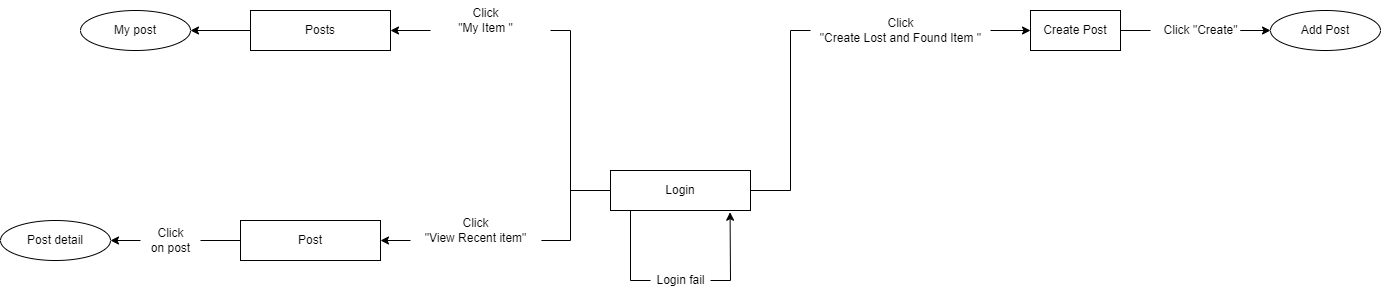

The diagram above was exported from draw.io. Its source (the exported page's mxGraphModel, read from the mxfile embedded in the PNG):
<mxGraphModel dx="2007" dy="651" grid="1" gridSize="10" guides="1" tooltips="1" connect="1" arrows="1" fold="1" page="1" pageScale="1" pageWidth="850" pageHeight="1100" math="0" shadow="0">
  <root>
    <mxCell id="0" />
    <mxCell id="1" parent="0" />
    <mxCell id="ohK8BvjwdLBtxzgArqUf-1" value="Login" style="rounded=0;whiteSpace=wrap;html=1;" parent="1" vertex="1">
      <mxGeometry x="380" y="210" width="140" height="40" as="geometry" />
    </mxCell>
    <mxCell id="ohK8BvjwdLBtxzgArqUf-3" value="" style="endArrow=none;html=1;rounded=0;" parent="1" edge="1">
      <mxGeometry width="50" height="50" relative="1" as="geometry">
        <mxPoint x="420" y="320" as="sourcePoint" />
        <mxPoint x="400" y="250" as="targetPoint" />
        <Array as="points">
          <mxPoint x="400" y="320" />
        </Array>
      </mxGeometry>
    </mxCell>
    <mxCell id="ohK8BvjwdLBtxzgArqUf-4" value="Login fail" style="text;html=1;align=center;verticalAlign=middle;resizable=0;points=[];autosize=1;strokeColor=none;fillColor=none;" parent="1" vertex="1">
      <mxGeometry x="415" y="305" width="70" height="30" as="geometry" />
    </mxCell>
    <mxCell id="ohK8BvjwdLBtxzgArqUf-5" value="" style="endArrow=classic;html=1;rounded=0;entryX=0.854;entryY=1.043;entryDx=0;entryDy=0;entryPerimeter=0;" parent="1" target="ohK8BvjwdLBtxzgArqUf-1" edge="1">
      <mxGeometry width="50" height="50" relative="1" as="geometry">
        <mxPoint x="480" y="320" as="sourcePoint" />
        <mxPoint x="510" y="250" as="targetPoint" />
        <Array as="points">
          <mxPoint x="500" y="320" />
        </Array>
      </mxGeometry>
    </mxCell>
    <mxCell id="ohK8BvjwdLBtxzgArqUf-9" value="" style="endArrow=none;html=1;rounded=0;exitX=1.007;exitY=0.75;exitDx=0;exitDy=0;exitPerimeter=0;" parent="1" source="jjiRhRcAWHesqf27BnLT-4" edge="1">
      <mxGeometry width="50" height="50" relative="1" as="geometry">
        <mxPoint x="310" y="240" as="sourcePoint" />
        <mxPoint x="320" y="70" as="targetPoint" />
        <Array as="points">
          <mxPoint x="340" y="280" />
          <mxPoint x="340" y="70" />
        </Array>
      </mxGeometry>
    </mxCell>
    <mxCell id="ohK8BvjwdLBtxzgArqUf-10" value="Click&lt;br&gt;&quot;My Item &quot;" style="text;html=1;align=center;verticalAlign=middle;resizable=0;points=[];autosize=1;strokeColor=none;fillColor=none;" parent="1" vertex="1">
      <mxGeometry x="215" y="40" width="80" height="40" as="geometry" />
    </mxCell>
    <mxCell id="ohK8BvjwdLBtxzgArqUf-12" value="Posts" style="rounded=0;whiteSpace=wrap;html=1;" parent="1" vertex="1">
      <mxGeometry x="20" y="50" width="140" height="40" as="geometry" />
    </mxCell>
    <mxCell id="ohK8BvjwdLBtxzgArqUf-13" value="" style="endArrow=none;html=1;rounded=0;entryX=0;entryY=0.5;entryDx=0;entryDy=0;" parent="1" target="ohK8BvjwdLBtxzgArqUf-1" edge="1">
      <mxGeometry width="50" height="50" relative="1" as="geometry">
        <mxPoint x="340" y="230" as="sourcePoint" />
        <mxPoint x="450" y="260" as="targetPoint" />
      </mxGeometry>
    </mxCell>
    <mxCell id="ohK8BvjwdLBtxzgArqUf-16" value="Post" style="rounded=0;whiteSpace=wrap;html=1;" parent="1" vertex="1">
      <mxGeometry x="10" y="260" width="140" height="40" as="geometry" />
    </mxCell>
    <mxCell id="lGHo49Cul6BaMzOaY1lB-1" value="" style="endArrow=classic;html=1;rounded=0;entryX=1;entryY=0.5;entryDx=0;entryDy=0;" parent="1" target="ohK8BvjwdLBtxzgArqUf-12" edge="1">
      <mxGeometry width="50" height="50" relative="1" as="geometry">
        <mxPoint x="200" y="70" as="sourcePoint" />
        <mxPoint x="450" y="200" as="targetPoint" />
      </mxGeometry>
    </mxCell>
    <mxCell id="lGHo49Cul6BaMzOaY1lB-4" value="" style="endArrow=classic;html=1;rounded=0;exitX=0;exitY=0.5;exitDx=0;exitDy=0;" parent="1" source="ohK8BvjwdLBtxzgArqUf-12" edge="1">
      <mxGeometry width="50" height="50" relative="1" as="geometry">
        <mxPoint x="-70" y="70" as="sourcePoint" />
        <mxPoint x="-40" y="70" as="targetPoint" />
      </mxGeometry>
    </mxCell>
    <mxCell id="jjiRhRcAWHesqf27BnLT-1" value="My post" style="ellipse;whiteSpace=wrap;html=1;" parent="1" vertex="1">
      <mxGeometry x="-150" y="50" width="110" height="40" as="geometry" />
    </mxCell>
    <mxCell id="jjiRhRcAWHesqf27BnLT-4" value="Click&lt;br&gt;&quot;View Recent item&quot;" style="text;html=1;align=center;verticalAlign=middle;resizable=0;points=[];autosize=1;strokeColor=none;fillColor=none;" parent="1" vertex="1">
      <mxGeometry x="180" y="250" width="130" height="40" as="geometry" />
    </mxCell>
    <mxCell id="jjiRhRcAWHesqf27BnLT-5" value="" style="endArrow=classic;html=1;rounded=0;entryX=1;entryY=0.5;entryDx=0;entryDy=0;" parent="1" edge="1">
      <mxGeometry width="50" height="50" relative="1" as="geometry">
        <mxPoint x="180" y="280" as="sourcePoint" />
        <mxPoint x="150" y="280" as="targetPoint" />
      </mxGeometry>
    </mxCell>
    <mxCell id="jjiRhRcAWHesqf27BnLT-14" value="Click&lt;br&gt;on post" style="text;html=1;align=center;verticalAlign=middle;resizable=0;points=[];autosize=1;strokeColor=none;fillColor=none;" parent="1" vertex="1">
      <mxGeometry x="-90" y="260" width="60" height="40" as="geometry" />
    </mxCell>
    <mxCell id="jjiRhRcAWHesqf27BnLT-15" value="" style="endArrow=classic;html=1;rounded=0;" parent="1" source="jjiRhRcAWHesqf27BnLT-14" edge="1">
      <mxGeometry width="50" height="50" relative="1" as="geometry">
        <mxPoint x="-150" y="280" as="sourcePoint" />
        <mxPoint x="-120" y="280" as="targetPoint" />
      </mxGeometry>
    </mxCell>
    <mxCell id="jjiRhRcAWHesqf27BnLT-16" value="Post detail" style="ellipse;whiteSpace=wrap;html=1;" parent="1" vertex="1">
      <mxGeometry x="-230" y="260" width="110" height="40" as="geometry" />
    </mxCell>
    <mxCell id="jjiRhRcAWHesqf27BnLT-17" value="" style="endArrow=none;html=1;rounded=0;entryX=0;entryY=0.5;entryDx=0;entryDy=0;" parent="1" source="jjiRhRcAWHesqf27BnLT-14" target="ohK8BvjwdLBtxzgArqUf-16" edge="1">
      <mxGeometry width="50" height="50" relative="1" as="geometry">
        <mxPoint x="250" y="360" as="sourcePoint" />
        <mxPoint x="300" y="310" as="targetPoint" />
      </mxGeometry>
    </mxCell>
    <mxCell id="DenPcEpKjGxsK_ZnUrZ3-1" value="" style="endArrow=none;html=1;rounded=0;" parent="1" edge="1">
      <mxGeometry width="50" height="50" relative="1" as="geometry">
        <mxPoint x="560" y="230" as="sourcePoint" />
        <mxPoint x="580" y="70" as="targetPoint" />
        <Array as="points">
          <mxPoint x="560" y="230" />
          <mxPoint x="560" y="70" />
        </Array>
      </mxGeometry>
    </mxCell>
    <mxCell id="DenPcEpKjGxsK_ZnUrZ3-2" value="" style="endArrow=none;html=1;rounded=0;exitX=1;exitY=0.5;exitDx=0;exitDy=0;" parent="1" source="ohK8BvjwdLBtxzgArqUf-1" edge="1">
      <mxGeometry width="50" height="50" relative="1" as="geometry">
        <mxPoint x="440" y="290" as="sourcePoint" />
        <mxPoint x="560" y="230" as="targetPoint" />
      </mxGeometry>
    </mxCell>
    <mxCell id="DenPcEpKjGxsK_ZnUrZ3-8" value="Click&lt;br&gt;&quot;Create Lost and Found Item &quot;" style="text;html=1;align=center;verticalAlign=middle;resizable=0;points=[];autosize=1;strokeColor=none;fillColor=none;" parent="1" vertex="1">
      <mxGeometry x="580" y="50" width="180" height="40" as="geometry" />
    </mxCell>
    <mxCell id="DenPcEpKjGxsK_ZnUrZ3-9" value="" style="endArrow=classic;html=1;rounded=0;exitX=1;exitY=0.5;exitDx=0;exitDy=0;exitPerimeter=0;" parent="1" source="DenPcEpKjGxsK_ZnUrZ3-8" edge="1">
      <mxGeometry width="50" height="50" relative="1" as="geometry">
        <mxPoint x="620" y="290" as="sourcePoint" />
        <mxPoint x="800" y="70" as="targetPoint" />
      </mxGeometry>
    </mxCell>
    <mxCell id="DenPcEpKjGxsK_ZnUrZ3-13" value="Add Post" style="ellipse;whiteSpace=wrap;html=1;" parent="1" vertex="1">
      <mxGeometry x="1040" y="50" width="110" height="40" as="geometry" />
    </mxCell>
    <mxCell id="DenPcEpKjGxsK_ZnUrZ3-10" value="Click &quot;Create&quot;" style="text;html=1;align=center;verticalAlign=middle;resizable=0;points=[];autosize=1;strokeColor=none;fillColor=none;" parent="1" vertex="1">
      <mxGeometry x="920" y="55" width="100" height="30" as="geometry" />
    </mxCell>
    <mxCell id="DenPcEpKjGxsK_ZnUrZ3-16" value="Create Post" style="rounded=0;whiteSpace=wrap;html=1;" parent="1" vertex="1">
      <mxGeometry x="800" y="50" width="90" height="40" as="geometry" />
    </mxCell>
    <mxCell id="DenPcEpKjGxsK_ZnUrZ3-20" value="" style="endArrow=none;html=1;rounded=0;exitX=1;exitY=0.5;exitDx=0;exitDy=0;" parent="1" source="DenPcEpKjGxsK_ZnUrZ3-16" target="DenPcEpKjGxsK_ZnUrZ3-10" edge="1">
      <mxGeometry width="50" height="50" relative="1" as="geometry">
        <mxPoint x="640" y="300" as="sourcePoint" />
        <mxPoint x="690" y="250" as="targetPoint" />
      </mxGeometry>
    </mxCell>
    <mxCell id="DenPcEpKjGxsK_ZnUrZ3-21" value="" style="endArrow=classic;html=1;rounded=0;entryX=0;entryY=0.5;entryDx=0;entryDy=0;" parent="1" source="DenPcEpKjGxsK_ZnUrZ3-10" target="DenPcEpKjGxsK_ZnUrZ3-13" edge="1">
      <mxGeometry width="50" height="50" relative="1" as="geometry">
        <mxPoint x="640" y="300" as="sourcePoint" />
        <mxPoint x="690" y="250" as="targetPoint" />
        <Array as="points">
          <mxPoint x="1010" y="70" />
        </Array>
      </mxGeometry>
    </mxCell>
  </root>
</mxGraphModel>